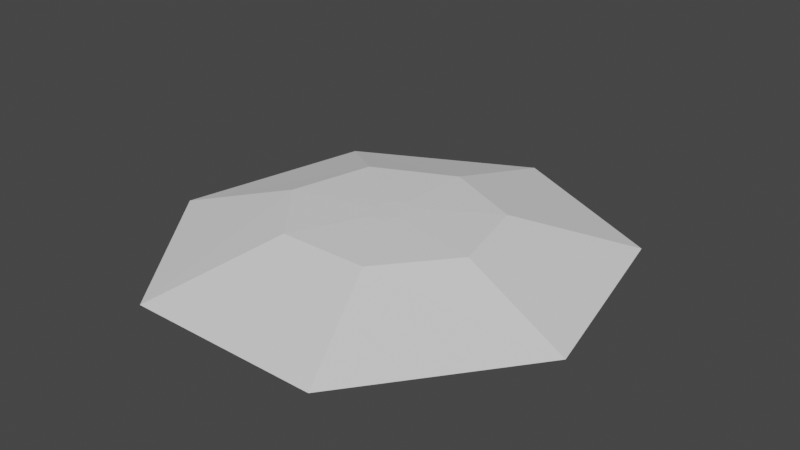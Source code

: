 # Source: Plate.blend  (saved by Blender 3.3.6; exported with 4.5.12 LTS)
import bpy
from mathutils import Matrix  # noqa: F401  (used for matrix-valued properties, if any)

bpy.ops.wm.read_factory_settings(use_empty=True)
scene = bpy.context.scene
scene.name = 'Scene'

# ---- collections
col_collection = bpy.data.collections.new('Collection'); scene.collection.children.link(col_collection)

# ---- world
world_world = bpy.data.worlds.new('World'); scene.world = world_world
world_world.use_nodes = True; world_world.node_tree.nodes.clear()
_N = world_world.node_tree.nodes; _L = world_world.node_tree.links
n0 = _N.new('ShaderNodeOutputWorld'); n0.name = 'World Output'; n0.location = (300, 300)
n1 = _N.new('ShaderNodeBackground'); n1.name = 'Background'; n1.location = (10, 300)
n1.inputs[0].default_value = (0.05088, 0.05088, 0.05088, 1.0)
_L.new(n1.outputs[0], n0.inputs[0])
n0.is_active_output = True
world_world.color = (0.05088, 0.05088, 0.05088)
world_world.use_sun_shadow = False
world_world.sun_shadow_jitter_overblur = 0.0

# ---- meshes
me_sphere = bpy.data.meshes.new('Sphere')
me_sphere.from_pydata([(-9.067e-10, 0.03991, 0.03496), (1.854e-09, 0.1709, 0.0309), (6.611e-09, 0.3952, -0.0309), (1.042e-08, 0.1749, -0.01428), (0.01986, 0.02488, 0.03496), (0.1391, 0.1066, 0.0309), (0.2968, 0.2464, -0.0309), (0.171, 0.109, -0.01428), (0.02476, -0.00888, 0.03496), (0.1735, -0.03804, 0.0309), (0.3702, -0.08793, -0.0309), (0.2133, -0.03892, -0.01428), (0.01102, -0.03596, 0.03496), (0.0772, -0.154, 0.0309), (0.1647, -0.356, -0.0309), (0.09492, -0.1576, -0.01428), (-0.01102, -0.03596, 0.03496), (-0.0772, -0.154, 0.0309), (-0.1647, -0.356, -0.0309), (-0.09492, -0.1576, -0.01428), (-0.02476, -0.00888, 0.03496), (-0.1735, -0.03804, 0.0309), (-0.3702, -0.08793, -0.0309), (-0.2133, -0.03892, -0.01428), (-0.01986, 0.02488, 0.03496), (-0.1391, 0.1066, 0.0309), (-0.2968, 0.2464, -0.0309), (-0.171, 0.109, -0.01428), (8.518e-09, 0.285, -0.02985), (0.2339, 0.1777, -0.02985), (0.2917, -0.06343, -0.02985), (0.1298, -0.2568, -0.02985), (-0.1298, -0.2568, -0.02985), (-0.2917, -0.06343, -0.02985), (-0.2339, 0.1777, -0.02985)], [], [(28, 2, 6, 29), (1, 0, 4, 5), (2, 1, 5, 6), (6, 5, 9, 10), (29, 6, 10, 30), (5, 4, 8, 9), (10, 9, 13, 14), (30, 10, 14, 31), (9, 8, 12, 13), (14, 13, 17, 18), (31, 14, 18, 32), (13, 12, 16, 17), (18, 17, 21, 22), (32, 18, 22, 33), (17, 16, 20, 21), (22, 21, 25, 26), (3, 7, 11, 15, 19, 23, 27), (33, 22, 26, 34), (21, 20, 24, 25), (26, 25, 1, 2), (34, 26, 2, 28), (25, 24, 0, 1), (4, 0, 24, 20, 16, 12, 8), (27, 34, 28, 3), (23, 33, 34, 27), (19, 32, 33, 23), (15, 31, 32, 19), (11, 30, 31, 15), (7, 29, 30, 11), (3, 28, 29, 7)])
_uv = me_sphere.uv_layers.new(name='UVMap')
_uv.uv.foreach_set('vector', [0.7143, 0.3, 0.7143, 0.4, 0.5714, 0.4, 0.5714, 0.3, 0.7143, 0.6, 0.7143, 0.8, 0.5714, 0.8, 0.5714, 0.6, 0.7143, 0.4, 0.7143, 0.6, 0.5714, 0.6, 0.5714, 0.4, 0.5714, 0.4, 0.5714, 0.6, 0.4286, 0.6, 0.4286, 0.4, 0.5714, 0.3, 0.5714, 0.4, 0.4286, 0.4, 0.4286, 0.3, 0.5714, 0.6, 0.5714, 0.8, 0.4286, 0.8, 0.4286, 0.6, 0.4286, 0.4, 0.4286, 0.6, 0.2857, 0.6, 0.2857, 0.4, 0.4286, 0.3, 0.4286, 0.4, 0.2857, 0.4, 0.2857, 0.3, 0.4286, 0.6, 0.4286, 0.8, 0.2857, 0.8, 0.2857, 0.6, 0.2857, 0.4, 0.2857, 0.6, 0.1429, 0.6, 0.1429, 0.4, 0.2857, 0.3, 0.2857, 0.4, 0.1429, 0.4, 0.1429, 0.3, 0.2857, 0.6, 0.2857, 0.8, 0.1429, 0.8, 0.1429, 0.6, 0.1429, 0.4, 0.1429, 0.6, 2.98e-08, 0.6, 2.98e-08, 0.4, 0.1429, 0.3, 0.1429, 0.4, 2.98e-08, 0.4, 1.49e-08, 0.3, 0.1429, 0.6, 0.1429, 0.8, 0.0, 0.8, 2.98e-08, 0.6, 1.0, 0.4, 1.0, 0.6, 0.8571, 0.6, 0.8571, 0.4, 0.7143, 0.2, 0.5714, 0.2, 0.4286, 0.2, 0.2857, 0.2, 0.1429, 0.2, 1.0, 0.2, 0.8571, 0.2, 1.0, 0.3, 1.0, 0.4, 0.8571, 0.4, 0.8571, 0.3, 1.0, 0.6, 1.0, 0.8, 0.8571, 0.8, 0.8571, 0.6, 0.8571, 0.4, 0.8571, 0.6, 0.7143, 0.6, 0.7143, 0.4, 0.8571, 0.3, 0.8571, 0.4, 0.7143, 0.4, 0.7143, 0.3, 0.8571, 0.6, 0.8571, 0.8, 0.7143, 0.8, 0.7143, 0.6, 0.5714, 0.8, 0.7143, 0.8, 0.8571, 0.8, 0.0, 0.8, 0.1429, 0.8, 0.2857, 0.8, 0.4286, 0.8, 0.8571, 0.2, 0.8571, 0.3, 0.7143, 0.3, 0.7143, 0.2, 1.0, 0.2, 1.0, 0.3, 0.8571, 0.3, 0.8571, 0.2, 0.1429, 0.2, 0.1429, 0.3, 1.49e-08, 0.3, 0.0, 0.2, 0.2857, 0.2, 0.2857, 0.3, 0.1429, 0.3, 0.1429, 0.2, 0.4286, 0.2, 0.4286, 0.3, 0.2857, 0.3, 0.2857, 0.2, 0.5714, 0.2, 0.5714, 0.3, 0.4286, 0.3, 0.4286, 0.2, 0.7143, 0.2, 0.7143, 0.3, 0.5714, 0.3, 0.5714, 0.2])
me_sphere.update()

# ---- objects
ob_sphere = bpy.data.objects.new('Sphere', me_sphere)

# ---- transforms, parenting, visibility, modifiers, constraints
ob_sphere.location = (0.0, 0.0, 0.0)

# ---- collection membership
col_collection.objects.link(ob_sphere)

# ---- scene / render settings (as saved in the file)
scene.frame_start = 1; scene.frame_end = 250; scene.frame_set(1)
scene.render.engine = 'BLENDER_EEVEE_NEXT'
scene.cycles.sampling_pattern = 'TABULATED_SOBOL'
scene.cycles.use_light_tree = False
scene.view_settings.view_transform = 'Filmic'
bpy.context.view_layer.update()

# ---- added for rendering (the .blend has no active camera and no usable light): camera, sun
cam_auto = bpy.data.cameras.new('AutoCamera')
cam_auto.lens = 50.0
cam_auto.sensor_width = 36.0
cam_auto.clip_end = 1000.0
ob_auto_camera = bpy.data.objects.new('AutoCamera', cam_auto)
scene.collection.objects.link(ob_auto_camera)
ob_auto_camera.location = (0.977722, -1.1537, 0.784204)
ob_auto_camera.rotation_euler = (1.09748, -7.21219e-08, 0.694738)
scene.camera = ob_auto_camera
light_auto_sun = bpy.data.lights.new('AutoSun', 'SUN')
light_auto_sun.energy = 3.0
light_auto_sun.angle = 0.0523599
ob_auto_sun = bpy.data.objects.new('AutoSun', light_auto_sun)
scene.collection.objects.link(ob_auto_sun)
ob_auto_sun.rotation_euler = (0.872665, 0.174533, 0.523599)
bpy.context.view_layer.update()
